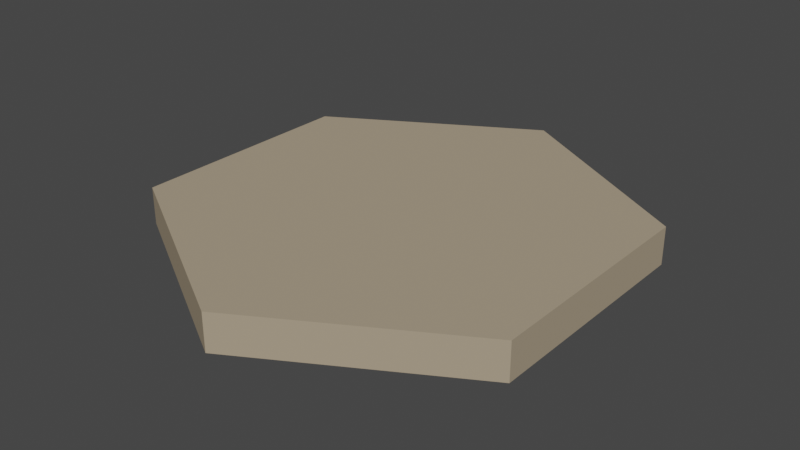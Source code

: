 # Source: small_storage.blend  (saved by Blender 4.2.66; exported with 4.5.12 LTS)
import bpy
from mathutils import Matrix  # noqa: F401  (used for matrix-valued properties, if any)

bpy.ops.wm.read_factory_settings(use_empty=True)
scene = bpy.context.scene
scene.name = 'Scene'

# ---- collections
col_collection_1 = bpy.data.collections.new('Collection 1'); scene.collection.children.link(col_collection_1)

# ---- materials (node trees are filled in below, after node groups)
mat_material = bpy.data.materials.new('Material')
mat_material.use_transparent_shadow = False
mat_material.diffuse_color = (0.402, 0.3278, 0.2307, 1.0)

# ---- material node trees

# ---- world
world_world = bpy.data.worlds.new('World'); scene.world = world_world
world_world.use_nodes = True; world_world.node_tree.nodes.clear()
_N = world_world.node_tree.nodes; _L = world_world.node_tree.links
n0 = _N.new('ShaderNodeOutputWorld'); n0.name = 'World Output'; n0.location = (300, 300)
n1 = _N.new('ShaderNodeBackground'); n1.name = 'Background'; n1.location = (10, 300)
n1.inputs[0].default_value = (0.05088, 0.05088, 0.05088, 1.0)
_L.new(n1.outputs[0], n0.inputs[0])
n0.is_active_output = True
world_world.color = (0.05088, 0.05088, 0.05088)
world_world.use_sun_shadow = False
world_world.sun_shadow_jitter_overblur = 0.0

# ---- meshes
me_cylinder_001 = bpy.data.meshes.new('Cylinder.001')
me_cylinder_001.from_pydata([(0.0, 0.5, 0.0), (0.0, 0.5, 0.08), (0.433, 0.25, 0.0), (0.433, 0.25, 0.08), (0.433, -0.25, 0.0), (0.433, -0.25, 0.08), (0.0, -0.5, 0.0), (0.0, -0.5, 0.08), (-0.433, -0.25, 0.0), (-0.433, -0.25, 0.08), (-0.433, 0.25, 0.0), (-0.433, 0.25, 0.08)], [], [(0, 1, 3, 2), (2, 3, 5, 4), (4, 5, 7, 6), (6, 7, 9, 8), (3, 1, 11, 9, 7, 5), (8, 9, 11, 10), (10, 11, 1, 0)])
me_cylinder_001.materials.append(mat_material)
me_cylinder_001.update()

# ---- objects
ob_2_storage = bpy.data.objects.new('2-storage', me_cylinder_001)

# ---- transforms, parenting, visibility, modifiers, constraints
ob_2_storage.location = (0.0, 0.0, 0.0)

# ---- collection membership
col_collection_1.objects.link(ob_2_storage)

# ---- scene / render settings (as saved in the file)
scene.frame_start = 1; scene.frame_end = 250; scene.frame_set(0)
scene.render.engine = 'BLENDER_EEVEE_NEXT'
scene.cycles.sampling_pattern = 'TABULATED_SOBOL'
scene.cycles.use_light_tree = False
scene.eevee.ray_tracing_options.trace_max_roughness = 0.0
scene.view_settings.view_transform = 'Filmic'
bpy.context.view_layer.update()

# ---- added for rendering (the .blend has no active camera and no usable light): camera, sun
cam_auto = bpy.data.cameras.new('AutoCamera')
cam_auto.lens = 50.0
cam_auto.sensor_width = 36.0
cam_auto.clip_end = 1000.0
ob_auto_camera = bpy.data.objects.new('AutoCamera', cam_auto)
scene.collection.objects.link(ob_auto_camera)
ob_auto_camera.location = (1.22619, -1.47143, 1.02095)
ob_auto_camera.rotation_euler = (1.09748, -7.21219e-08, 0.694738)
scene.camera = ob_auto_camera
light_auto_sun = bpy.data.lights.new('AutoSun', 'SUN')
light_auto_sun.energy = 3.0
light_auto_sun.angle = 0.0523599
ob_auto_sun = bpy.data.objects.new('AutoSun', light_auto_sun)
scene.collection.objects.link(ob_auto_sun)
ob_auto_sun.rotation_euler = (0.872665, 0.174533, 0.523599)
bpy.context.view_layer.update()
